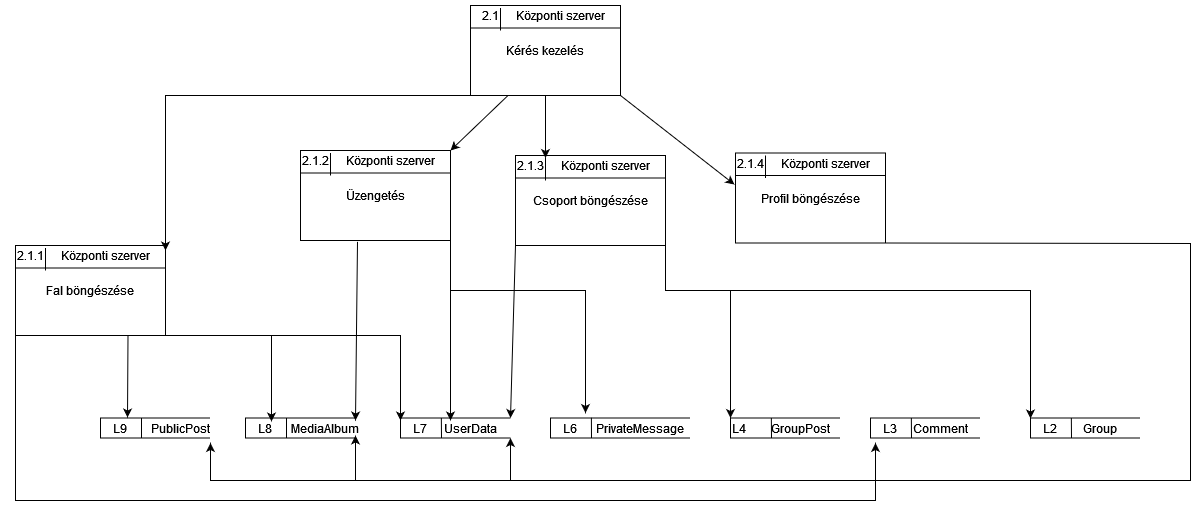

The diagram above was exported from draw.io. Its source (the exported page's mxGraphModel, read from the mxfile embedded in the PNG):
<mxGraphModel dx="2272" dy="752" grid="1" gridSize="10" guides="1" tooltips="1" connect="1" arrows="1" fold="1" page="1" pageScale="1" pageWidth="850" pageHeight="1100" math="0" shadow="0">
  <root>
    <mxCell id="0" />
    <mxCell id="1" parent="0" />
    <mxCell id="be3AMiHYgtLkQ3gNRqeP-2" value="Kérés kezelés" style="rounded=0;whiteSpace=wrap;html=1;fillColor=default;" parent="1" vertex="1">
      <mxGeometry x="420" y="85" width="150" height="90" as="geometry" />
    </mxCell>
    <mxCell id="be3AMiHYgtLkQ3gNRqeP-3" value="2.1" style="text;html=1;strokeColor=none;fillColor=none;align=center;verticalAlign=middle;whiteSpace=wrap;rounded=0;" parent="1" vertex="1">
      <mxGeometry x="410" y="80" width="60" height="30" as="geometry" />
    </mxCell>
    <mxCell id="be3AMiHYgtLkQ3gNRqeP-4" value="Központi szerver" style="text;html=1;strokeColor=none;fillColor=none;align=center;verticalAlign=middle;whiteSpace=wrap;rounded=0;" parent="1" vertex="1">
      <mxGeometry x="450" y="80" width="120" height="30" as="geometry" />
    </mxCell>
    <mxCell id="be3AMiHYgtLkQ3gNRqeP-5" value="" style="endArrow=none;html=1;rounded=0;entryX=1;entryY=0.25;entryDx=0;entryDy=0;exitX=0;exitY=0.25;exitDx=0;exitDy=0;" parent="1" source="be3AMiHYgtLkQ3gNRqeP-2" target="be3AMiHYgtLkQ3gNRqeP-2" edge="1">
      <mxGeometry width="50" height="50" relative="1" as="geometry">
        <mxPoint x="280" y="405" as="sourcePoint" />
        <mxPoint x="330" y="355" as="targetPoint" />
      </mxGeometry>
    </mxCell>
    <mxCell id="be3AMiHYgtLkQ3gNRqeP-6" value="" style="endArrow=none;html=1;rounded=0;entryX=0;entryY=0.25;entryDx=0;entryDy=0;exitX=0;exitY=1;exitDx=0;exitDy=0;" parent="1" source="be3AMiHYgtLkQ3gNRqeP-4" target="be3AMiHYgtLkQ3gNRqeP-4" edge="1">
      <mxGeometry width="50" height="50" relative="1" as="geometry">
        <mxPoint x="280" y="405" as="sourcePoint" />
        <mxPoint x="330" y="355" as="targetPoint" />
      </mxGeometry>
    </mxCell>
    <mxCell id="be3AMiHYgtLkQ3gNRqeP-21" value="" style="strokeWidth=1;html=1;shape=mxgraph.flowchart.annotation_1;align=left;pointerEvents=1;fillColor=#FFFFFF;" parent="1" vertex="1">
      <mxGeometry x="500" y="497.5" width="140" height="20" as="geometry" />
    </mxCell>
    <mxCell id="be3AMiHYgtLkQ3gNRqeP-22" value="" style="endArrow=none;html=1;rounded=0;entryX=0.292;entryY=-0.017;entryDx=0;entryDy=0;entryPerimeter=0;" parent="1" target="be3AMiHYgtLkQ3gNRqeP-21" edge="1">
      <mxGeometry width="50" height="50" relative="1" as="geometry">
        <mxPoint x="541" y="517.5" as="sourcePoint" />
        <mxPoint x="541" y="502.5" as="targetPoint" />
      </mxGeometry>
    </mxCell>
    <mxCell id="be3AMiHYgtLkQ3gNRqeP-23" value="L6" style="text;html=1;strokeColor=none;fillColor=none;align=center;verticalAlign=middle;whiteSpace=wrap;rounded=0;" parent="1" vertex="1">
      <mxGeometry x="490" y="492.5" width="60" height="30" as="geometry" />
    </mxCell>
    <mxCell id="be3AMiHYgtLkQ3gNRqeP-24" value="PrivateMessage" style="text;html=1;strokeColor=none;fillColor=none;align=center;verticalAlign=middle;whiteSpace=wrap;rounded=0;" parent="1" vertex="1">
      <mxGeometry x="560" y="492.5" width="60" height="30" as="geometry" />
    </mxCell>
    <mxCell id="be3AMiHYgtLkQ3gNRqeP-25" value="" style="strokeWidth=1;html=1;shape=mxgraph.flowchart.annotation_1;align=left;pointerEvents=1;fillColor=#FFFFFF;" parent="1" vertex="1">
      <mxGeometry x="350" y="497.5" width="110" height="20" as="geometry" />
    </mxCell>
    <mxCell id="be3AMiHYgtLkQ3gNRqeP-26" value="" style="endArrow=none;html=1;rounded=0;entryX=0.014;entryY=0.163;entryDx=0;entryDy=0;entryPerimeter=0;" parent="1" target="be3AMiHYgtLkQ3gNRqeP-28" edge="1">
      <mxGeometry width="50" height="50" relative="1" as="geometry">
        <mxPoint x="391" y="517.5" as="sourcePoint" />
        <mxPoint x="460" y="537.5" as="targetPoint" />
      </mxGeometry>
    </mxCell>
    <mxCell id="be3AMiHYgtLkQ3gNRqeP-27" value="L7" style="text;html=1;strokeColor=none;fillColor=none;align=center;verticalAlign=middle;whiteSpace=wrap;rounded=0;" parent="1" vertex="1">
      <mxGeometry x="340" y="492.5" width="60" height="30" as="geometry" />
    </mxCell>
    <mxCell id="be3AMiHYgtLkQ3gNRqeP-28" value="UserData" style="text;html=1;strokeColor=none;fillColor=none;align=center;verticalAlign=middle;whiteSpace=wrap;rounded=0;" parent="1" vertex="1">
      <mxGeometry x="390" y="492.5" width="60" height="30" as="geometry" />
    </mxCell>
    <mxCell id="be3AMiHYgtLkQ3gNRqeP-29" value="" style="strokeWidth=1;html=1;shape=mxgraph.flowchart.annotation_1;align=left;pointerEvents=1;fillColor=#FFFFFF;" parent="1" vertex="1">
      <mxGeometry x="195" y="497.5" width="110" height="20" as="geometry" />
    </mxCell>
    <mxCell id="be3AMiHYgtLkQ3gNRqeP-30" value="" style="endArrow=none;html=1;rounded=0;" parent="1" edge="1">
      <mxGeometry width="50" height="50" relative="1" as="geometry">
        <mxPoint x="236" y="517.5" as="sourcePoint" />
        <mxPoint x="236" y="497.5" as="targetPoint" />
      </mxGeometry>
    </mxCell>
    <mxCell id="be3AMiHYgtLkQ3gNRqeP-31" value="L8" style="text;html=1;strokeColor=none;fillColor=none;align=center;verticalAlign=middle;whiteSpace=wrap;rounded=0;" parent="1" vertex="1">
      <mxGeometry x="185" y="492.5" width="60" height="30" as="geometry" />
    </mxCell>
    <mxCell id="be3AMiHYgtLkQ3gNRqeP-32" value="MediaAlbum" style="text;html=1;strokeColor=none;fillColor=none;align=center;verticalAlign=middle;whiteSpace=wrap;rounded=0;" parent="1" vertex="1">
      <mxGeometry x="245" y="492.5" width="60" height="30" as="geometry" />
    </mxCell>
    <mxCell id="be3AMiHYgtLkQ3gNRqeP-33" value="" style="strokeWidth=1;html=1;shape=mxgraph.flowchart.annotation_1;align=left;pointerEvents=1;fillColor=#FFFFFF;" parent="1" vertex="1">
      <mxGeometry x="50" y="497.5" width="110" height="20" as="geometry" />
    </mxCell>
    <mxCell id="be3AMiHYgtLkQ3gNRqeP-34" value="" style="endArrow=none;html=1;rounded=0;" parent="1" edge="1">
      <mxGeometry width="50" height="50" relative="1" as="geometry">
        <mxPoint x="91" y="517.5" as="sourcePoint" />
        <mxPoint x="91" y="497.5" as="targetPoint" />
      </mxGeometry>
    </mxCell>
    <mxCell id="be3AMiHYgtLkQ3gNRqeP-35" value="L9" style="text;html=1;strokeColor=none;fillColor=none;align=center;verticalAlign=middle;whiteSpace=wrap;rounded=0;" parent="1" vertex="1">
      <mxGeometry x="40" y="492.5" width="60" height="30" as="geometry" />
    </mxCell>
    <mxCell id="be3AMiHYgtLkQ3gNRqeP-36" value="PublicPost" style="text;html=1;strokeColor=none;fillColor=none;align=center;verticalAlign=middle;whiteSpace=wrap;rounded=0;" parent="1" vertex="1">
      <mxGeometry x="100" y="492.5" width="60" height="30" as="geometry" />
    </mxCell>
    <mxCell id="be3AMiHYgtLkQ3gNRqeP-48" value="" style="strokeWidth=1;html=1;shape=mxgraph.flowchart.annotation_1;align=left;pointerEvents=1;fillColor=#FFFFFF;" parent="1" vertex="1">
      <mxGeometry x="980" y="497.5" width="110" height="20" as="geometry" />
    </mxCell>
    <mxCell id="be3AMiHYgtLkQ3gNRqeP-49" value="" style="endArrow=none;html=1;rounded=0;entryX=0.014;entryY=0.163;entryDx=0;entryDy=0;entryPerimeter=0;" parent="1" target="be3AMiHYgtLkQ3gNRqeP-51" edge="1">
      <mxGeometry width="50" height="50" relative="1" as="geometry">
        <mxPoint x="1021" y="517.5" as="sourcePoint" />
        <mxPoint x="1090" y="537.5" as="targetPoint" />
      </mxGeometry>
    </mxCell>
    <mxCell id="be3AMiHYgtLkQ3gNRqeP-50" value="L2" style="text;html=1;strokeColor=none;fillColor=none;align=center;verticalAlign=middle;whiteSpace=wrap;rounded=0;" parent="1" vertex="1">
      <mxGeometry x="970" y="492.5" width="60" height="30" as="geometry" />
    </mxCell>
    <mxCell id="be3AMiHYgtLkQ3gNRqeP-51" value="Group" style="text;html=1;strokeColor=none;fillColor=none;align=center;verticalAlign=middle;whiteSpace=wrap;rounded=0;" parent="1" vertex="1">
      <mxGeometry x="1020" y="492.5" width="60" height="30" as="geometry" />
    </mxCell>
    <mxCell id="be3AMiHYgtLkQ3gNRqeP-52" value="" style="strokeWidth=1;html=1;shape=mxgraph.flowchart.annotation_1;align=left;pointerEvents=1;fillColor=#FFFFFF;" parent="1" vertex="1">
      <mxGeometry x="820" y="497.5" width="110" height="20" as="geometry" />
    </mxCell>
    <mxCell id="be3AMiHYgtLkQ3gNRqeP-53" value="" style="endArrow=none;html=1;rounded=0;entryX=0.014;entryY=0.163;entryDx=0;entryDy=0;entryPerimeter=0;" parent="1" target="be3AMiHYgtLkQ3gNRqeP-55" edge="1">
      <mxGeometry width="50" height="50" relative="1" as="geometry">
        <mxPoint x="861" y="517.5" as="sourcePoint" />
        <mxPoint x="930" y="537.5" as="targetPoint" />
      </mxGeometry>
    </mxCell>
    <mxCell id="be3AMiHYgtLkQ3gNRqeP-54" value="L3" style="text;html=1;strokeColor=none;fillColor=none;align=center;verticalAlign=middle;whiteSpace=wrap;rounded=0;" parent="1" vertex="1">
      <mxGeometry x="810" y="492.5" width="60" height="30" as="geometry" />
    </mxCell>
    <mxCell id="be3AMiHYgtLkQ3gNRqeP-55" value="&lt;div&gt;Comment&lt;/div&gt;" style="text;html=1;strokeColor=none;fillColor=none;align=center;verticalAlign=middle;whiteSpace=wrap;rounded=0;" parent="1" vertex="1">
      <mxGeometry x="860" y="492.5" width="60" height="30" as="geometry" />
    </mxCell>
    <mxCell id="be3AMiHYgtLkQ3gNRqeP-56" value="L4" style="strokeWidth=1;html=1;shape=mxgraph.flowchart.annotation_1;align=left;pointerEvents=1;fillColor=#FFFFFF;" parent="1" vertex="1">
      <mxGeometry x="680" y="497.5" width="110" height="20" as="geometry" />
    </mxCell>
    <mxCell id="be3AMiHYgtLkQ3gNRqeP-57" value="" style="endArrow=none;html=1;rounded=0;entryX=0.014;entryY=0.163;entryDx=0;entryDy=0;entryPerimeter=0;" parent="1" target="be3AMiHYgtLkQ3gNRqeP-58" edge="1">
      <mxGeometry width="50" height="50" relative="1" as="geometry">
        <mxPoint x="721" y="517.5" as="sourcePoint" />
        <mxPoint x="790" y="537.5" as="targetPoint" />
      </mxGeometry>
    </mxCell>
    <mxCell id="be3AMiHYgtLkQ3gNRqeP-58" value="GroupPost" style="text;html=1;strokeColor=none;fillColor=none;align=center;verticalAlign=middle;whiteSpace=wrap;rounded=0;" parent="1" vertex="1">
      <mxGeometry x="720" y="492.5" width="60" height="30" as="geometry" />
    </mxCell>
    <mxCell id="T6Ls_VBpRJvkliMBlUlu-1" value="Fal böngészése" style="rounded=0;whiteSpace=wrap;html=1;fillColor=default;" parent="1" vertex="1">
      <mxGeometry x="-35" y="325" width="150" height="90" as="geometry" />
    </mxCell>
    <mxCell id="T6Ls_VBpRJvkliMBlUlu-2" value="2.1.1" style="text;html=1;strokeColor=none;fillColor=none;align=center;verticalAlign=middle;whiteSpace=wrap;rounded=0;" parent="1" vertex="1">
      <mxGeometry x="-50" y="320" width="60" height="30" as="geometry" />
    </mxCell>
    <mxCell id="T6Ls_VBpRJvkliMBlUlu-3" value="Központi szerver" style="text;html=1;strokeColor=none;fillColor=none;align=center;verticalAlign=middle;whiteSpace=wrap;rounded=0;" parent="1" vertex="1">
      <mxGeometry x="-5" y="320" width="120" height="30" as="geometry" />
    </mxCell>
    <mxCell id="T6Ls_VBpRJvkliMBlUlu-4" value="" style="endArrow=none;html=1;rounded=0;entryX=1;entryY=0.25;entryDx=0;entryDy=0;exitX=0;exitY=0.25;exitDx=0;exitDy=0;" parent="1" source="T6Ls_VBpRJvkliMBlUlu-1" target="T6Ls_VBpRJvkliMBlUlu-1" edge="1">
      <mxGeometry width="50" height="50" relative="1" as="geometry">
        <mxPoint x="-175" y="645" as="sourcePoint" />
        <mxPoint x="-125" y="595" as="targetPoint" />
      </mxGeometry>
    </mxCell>
    <mxCell id="T6Ls_VBpRJvkliMBlUlu-5" value="" style="endArrow=none;html=1;rounded=0;entryX=0;entryY=0.25;entryDx=0;entryDy=0;exitX=0;exitY=1;exitDx=0;exitDy=0;" parent="1" source="T6Ls_VBpRJvkliMBlUlu-3" target="T6Ls_VBpRJvkliMBlUlu-3" edge="1">
      <mxGeometry width="50" height="50" relative="1" as="geometry">
        <mxPoint x="-175" y="645" as="sourcePoint" />
        <mxPoint x="-125" y="595" as="targetPoint" />
      </mxGeometry>
    </mxCell>
    <mxCell id="T6Ls_VBpRJvkliMBlUlu-6" value="" style="endArrow=classic;html=1;rounded=0;exitX=0.25;exitY=1;exitDx=0;exitDy=0;" parent="1" source="be3AMiHYgtLkQ3gNRqeP-2" edge="1">
      <mxGeometry width="50" height="50" relative="1" as="geometry">
        <mxPoint x="510" y="340" as="sourcePoint" />
        <mxPoint x="115" y="330" as="targetPoint" />
        <Array as="points">
          <mxPoint x="115" y="175" />
        </Array>
      </mxGeometry>
    </mxCell>
    <mxCell id="T6Ls_VBpRJvkliMBlUlu-8" value="" style="endArrow=classic;html=1;rounded=0;exitX=0.75;exitY=1;exitDx=0;exitDy=0;" parent="1" source="T6Ls_VBpRJvkliMBlUlu-1" edge="1">
      <mxGeometry width="50" height="50" relative="1" as="geometry">
        <mxPoint x="390" y="340" as="sourcePoint" />
        <mxPoint x="77" y="497" as="targetPoint" />
      </mxGeometry>
    </mxCell>
    <mxCell id="T6Ls_VBpRJvkliMBlUlu-10" value="" style="endArrow=classic;html=1;rounded=0;exitX=1;exitY=1;exitDx=0;exitDy=0;" parent="1" source="T6Ls_VBpRJvkliMBlUlu-1" edge="1">
      <mxGeometry width="50" height="50" relative="1" as="geometry">
        <mxPoint x="390" y="340" as="sourcePoint" />
        <mxPoint x="350" y="500" as="targetPoint" />
        <Array as="points">
          <mxPoint x="350" y="415" />
        </Array>
      </mxGeometry>
    </mxCell>
    <mxCell id="T6Ls_VBpRJvkliMBlUlu-11" value="Üzengetés" style="rounded=0;whiteSpace=wrap;html=1;fillColor=default;" parent="1" vertex="1">
      <mxGeometry x="250" y="230" width="150" height="90" as="geometry" />
    </mxCell>
    <mxCell id="T6Ls_VBpRJvkliMBlUlu-12" value="2.1.2" style="text;html=1;strokeColor=none;fillColor=none;align=center;verticalAlign=middle;whiteSpace=wrap;rounded=0;" parent="1" vertex="1">
      <mxGeometry x="235" y="225" width="60" height="30" as="geometry" />
    </mxCell>
    <mxCell id="T6Ls_VBpRJvkliMBlUlu-13" value="Központi szerver" style="text;html=1;strokeColor=none;fillColor=none;align=center;verticalAlign=middle;whiteSpace=wrap;rounded=0;" parent="1" vertex="1">
      <mxGeometry x="280" y="225" width="120" height="30" as="geometry" />
    </mxCell>
    <mxCell id="T6Ls_VBpRJvkliMBlUlu-14" value="" style="endArrow=none;html=1;rounded=0;entryX=1;entryY=0.25;entryDx=0;entryDy=0;exitX=0;exitY=0.25;exitDx=0;exitDy=0;" parent="1" source="T6Ls_VBpRJvkliMBlUlu-11" target="T6Ls_VBpRJvkliMBlUlu-11" edge="1">
      <mxGeometry width="50" height="50" relative="1" as="geometry">
        <mxPoint x="110" y="550" as="sourcePoint" />
        <mxPoint x="160" y="500" as="targetPoint" />
      </mxGeometry>
    </mxCell>
    <mxCell id="T6Ls_VBpRJvkliMBlUlu-15" value="" style="endArrow=none;html=1;rounded=0;entryX=0;entryY=0.25;entryDx=0;entryDy=0;exitX=0;exitY=1;exitDx=0;exitDy=0;" parent="1" source="T6Ls_VBpRJvkliMBlUlu-13" target="T6Ls_VBpRJvkliMBlUlu-13" edge="1">
      <mxGeometry width="50" height="50" relative="1" as="geometry">
        <mxPoint x="110" y="550" as="sourcePoint" />
        <mxPoint x="160" y="500" as="targetPoint" />
      </mxGeometry>
    </mxCell>
    <mxCell id="T6Ls_VBpRJvkliMBlUlu-16" value="" style="endArrow=classic;html=1;rounded=0;exitX=0.25;exitY=1;exitDx=0;exitDy=0;" parent="1" source="be3AMiHYgtLkQ3gNRqeP-2" edge="1">
      <mxGeometry width="50" height="50" relative="1" as="geometry">
        <mxPoint x="460" y="170" as="sourcePoint" />
        <mxPoint x="400" y="230" as="targetPoint" />
      </mxGeometry>
    </mxCell>
    <mxCell id="T6Ls_VBpRJvkliMBlUlu-17" value="" style="endArrow=classic;html=1;rounded=0;exitX=1;exitY=1;exitDx=0;exitDy=0;" parent="1" source="T6Ls_VBpRJvkliMBlUlu-11" edge="1">
      <mxGeometry width="50" height="50" relative="1" as="geometry">
        <mxPoint x="430" y="330" as="sourcePoint" />
        <mxPoint x="400" y="500" as="targetPoint" />
      </mxGeometry>
    </mxCell>
    <mxCell id="T6Ls_VBpRJvkliMBlUlu-18" value="" style="endArrow=classic;html=1;rounded=0;entryX=0.75;entryY=0;entryDx=0;entryDy=0;exitX=1;exitY=1;exitDx=0;exitDy=0;" parent="1" source="T6Ls_VBpRJvkliMBlUlu-11" target="be3AMiHYgtLkQ3gNRqeP-23" edge="1">
      <mxGeometry width="50" height="50" relative="1" as="geometry">
        <mxPoint x="430" y="330" as="sourcePoint" />
        <mxPoint x="480" y="280" as="targetPoint" />
        <Array as="points">
          <mxPoint x="400" y="370" />
          <mxPoint x="535" y="370" />
        </Array>
      </mxGeometry>
    </mxCell>
    <mxCell id="T6Ls_VBpRJvkliMBlUlu-19" value="" style="endArrow=classic;html=1;rounded=0;entryX=1;entryY=0.25;entryDx=0;entryDy=0;exitX=0.38;exitY=1.015;exitDx=0;exitDy=0;exitPerimeter=0;" parent="1" source="T6Ls_VBpRJvkliMBlUlu-11" target="be3AMiHYgtLkQ3gNRqeP-32" edge="1">
      <mxGeometry width="50" height="50" relative="1" as="geometry">
        <mxPoint x="430" y="330" as="sourcePoint" />
        <mxPoint x="480" y="280" as="targetPoint" />
      </mxGeometry>
    </mxCell>
    <mxCell id="T6Ls_VBpRJvkliMBlUlu-20" value="Csoport böngészése" style="rounded=0;whiteSpace=wrap;html=1;fillColor=default;" parent="1" vertex="1">
      <mxGeometry x="465" y="235" width="150" height="90" as="geometry" />
    </mxCell>
    <mxCell id="T6Ls_VBpRJvkliMBlUlu-21" value="2.1.3" style="text;html=1;strokeColor=none;fillColor=none;align=center;verticalAlign=middle;whiteSpace=wrap;rounded=0;" parent="1" vertex="1">
      <mxGeometry x="450" y="230" width="60" height="30" as="geometry" />
    </mxCell>
    <mxCell id="T6Ls_VBpRJvkliMBlUlu-22" value="Központi szerver" style="text;html=1;strokeColor=none;fillColor=none;align=center;verticalAlign=middle;whiteSpace=wrap;rounded=0;" parent="1" vertex="1">
      <mxGeometry x="495" y="230" width="120" height="30" as="geometry" />
    </mxCell>
    <mxCell id="T6Ls_VBpRJvkliMBlUlu-23" value="" style="endArrow=none;html=1;rounded=0;entryX=1;entryY=0.25;entryDx=0;entryDy=0;exitX=0;exitY=0.25;exitDx=0;exitDy=0;" parent="1" source="T6Ls_VBpRJvkliMBlUlu-20" target="T6Ls_VBpRJvkliMBlUlu-20" edge="1">
      <mxGeometry width="50" height="50" relative="1" as="geometry">
        <mxPoint x="325" y="555" as="sourcePoint" />
        <mxPoint x="375" y="505" as="targetPoint" />
      </mxGeometry>
    </mxCell>
    <mxCell id="T6Ls_VBpRJvkliMBlUlu-24" value="" style="endArrow=none;html=1;rounded=0;entryX=0;entryY=0.25;entryDx=0;entryDy=0;exitX=0;exitY=1;exitDx=0;exitDy=0;" parent="1" source="T6Ls_VBpRJvkliMBlUlu-22" target="T6Ls_VBpRJvkliMBlUlu-22" edge="1">
      <mxGeometry width="50" height="50" relative="1" as="geometry">
        <mxPoint x="325" y="555" as="sourcePoint" />
        <mxPoint x="375" y="505" as="targetPoint" />
      </mxGeometry>
    </mxCell>
    <mxCell id="T6Ls_VBpRJvkliMBlUlu-25" value="" style="endArrow=classic;html=1;rounded=0;entryX=0;entryY=0.25;entryDx=0;entryDy=0;exitX=0.5;exitY=1;exitDx=0;exitDy=0;" parent="1" source="be3AMiHYgtLkQ3gNRqeP-2" target="T6Ls_VBpRJvkliMBlUlu-22" edge="1">
      <mxGeometry width="50" height="50" relative="1" as="geometry">
        <mxPoint x="430" y="330" as="sourcePoint" />
        <mxPoint x="480" y="280" as="targetPoint" />
      </mxGeometry>
    </mxCell>
    <mxCell id="T6Ls_VBpRJvkliMBlUlu-26" value="" style="endArrow=classic;html=1;rounded=0;entryX=1;entryY=0;entryDx=0;entryDy=0;entryPerimeter=0;exitX=0;exitY=1;exitDx=0;exitDy=0;" parent="1" source="T6Ls_VBpRJvkliMBlUlu-20" target="be3AMiHYgtLkQ3gNRqeP-25" edge="1">
      <mxGeometry width="50" height="50" relative="1" as="geometry">
        <mxPoint x="430" y="330" as="sourcePoint" />
        <mxPoint x="480" y="280" as="targetPoint" />
      </mxGeometry>
    </mxCell>
    <mxCell id="T6Ls_VBpRJvkliMBlUlu-27" value="" style="endArrow=classic;html=1;rounded=0;entryX=0;entryY=0;entryDx=0;entryDy=0;entryPerimeter=0;exitX=1;exitY=1;exitDx=0;exitDy=0;" parent="1" source="T6Ls_VBpRJvkliMBlUlu-20" target="be3AMiHYgtLkQ3gNRqeP-56" edge="1">
      <mxGeometry width="50" height="50" relative="1" as="geometry">
        <mxPoint x="430" y="330" as="sourcePoint" />
        <mxPoint x="480" y="280" as="targetPoint" />
        <Array as="points">
          <mxPoint x="615" y="370" />
          <mxPoint x="680" y="370" />
        </Array>
      </mxGeometry>
    </mxCell>
    <mxCell id="T6Ls_VBpRJvkliMBlUlu-30" value="" style="endArrow=classic;html=1;rounded=0;entryX=0.25;entryY=1;entryDx=0;entryDy=0;exitX=0;exitY=1;exitDx=0;exitDy=0;" parent="1" source="T6Ls_VBpRJvkliMBlUlu-1" target="be3AMiHYgtLkQ3gNRqeP-54" edge="1">
      <mxGeometry width="50" height="50" relative="1" as="geometry">
        <mxPoint x="430" y="420" as="sourcePoint" />
        <mxPoint x="480" y="370" as="targetPoint" />
        <Array as="points">
          <mxPoint x="-35" y="580" />
          <mxPoint x="825" y="580" />
        </Array>
      </mxGeometry>
    </mxCell>
    <mxCell id="T6Ls_VBpRJvkliMBlUlu-31" value="Profil böngészése" style="rounded=0;whiteSpace=wrap;html=1;fillColor=default;" parent="1" vertex="1">
      <mxGeometry x="685" y="232.5" width="150" height="90" as="geometry" />
    </mxCell>
    <mxCell id="T6Ls_VBpRJvkliMBlUlu-32" value="2.1.4" style="text;html=1;strokeColor=none;fillColor=none;align=center;verticalAlign=middle;whiteSpace=wrap;rounded=0;" parent="1" vertex="1">
      <mxGeometry x="670" y="227.5" width="60" height="30" as="geometry" />
    </mxCell>
    <mxCell id="T6Ls_VBpRJvkliMBlUlu-33" value="Központi szerver" style="text;html=1;strokeColor=none;fillColor=none;align=center;verticalAlign=middle;whiteSpace=wrap;rounded=0;" parent="1" vertex="1">
      <mxGeometry x="715" y="227.5" width="120" height="30" as="geometry" />
    </mxCell>
    <mxCell id="T6Ls_VBpRJvkliMBlUlu-34" value="" style="endArrow=none;html=1;rounded=0;entryX=1;entryY=0.25;entryDx=0;entryDy=0;exitX=0;exitY=0.25;exitDx=0;exitDy=0;" parent="1" source="T6Ls_VBpRJvkliMBlUlu-31" target="T6Ls_VBpRJvkliMBlUlu-31" edge="1">
      <mxGeometry width="50" height="50" relative="1" as="geometry">
        <mxPoint x="545" y="552.5" as="sourcePoint" />
        <mxPoint x="595" y="502.5" as="targetPoint" />
      </mxGeometry>
    </mxCell>
    <mxCell id="T6Ls_VBpRJvkliMBlUlu-35" value="" style="endArrow=none;html=1;rounded=0;entryX=0;entryY=0.25;entryDx=0;entryDy=0;exitX=0;exitY=1;exitDx=0;exitDy=0;" parent="1" source="T6Ls_VBpRJvkliMBlUlu-33" target="T6Ls_VBpRJvkliMBlUlu-33" edge="1">
      <mxGeometry width="50" height="50" relative="1" as="geometry">
        <mxPoint x="545" y="552.5" as="sourcePoint" />
        <mxPoint x="595" y="502.5" as="targetPoint" />
      </mxGeometry>
    </mxCell>
    <mxCell id="T6Ls_VBpRJvkliMBlUlu-36" value="" style="endArrow=classic;html=1;rounded=0;entryX=1;entryY=1;entryDx=0;entryDy=0;entryPerimeter=0;" parent="1" target="be3AMiHYgtLkQ3gNRqeP-25" edge="1">
      <mxGeometry width="50" height="50" relative="1" as="geometry">
        <mxPoint x="460" y="560" as="sourcePoint" />
        <mxPoint x="510" y="360" as="targetPoint" />
      </mxGeometry>
    </mxCell>
    <mxCell id="T6Ls_VBpRJvkliMBlUlu-37" value="" style="endArrow=classic;html=1;rounded=0;entryX=1;entryY=1;entryDx=0;entryDy=0;exitX=1;exitY=1;exitDx=0;exitDy=0;" parent="1" source="T6Ls_VBpRJvkliMBlUlu-31" target="be3AMiHYgtLkQ3gNRqeP-36" edge="1">
      <mxGeometry width="50" height="50" relative="1" as="geometry">
        <mxPoint x="460" y="410" as="sourcePoint" />
        <mxPoint x="510" y="360" as="targetPoint" />
        <Array as="points">
          <mxPoint x="1140" y="323" />
          <mxPoint x="1140" y="560" />
          <mxPoint x="160" y="560" />
        </Array>
      </mxGeometry>
    </mxCell>
    <mxCell id="T6Ls_VBpRJvkliMBlUlu-38" value="" style="endArrow=classic;html=1;rounded=0;exitX=1;exitY=1;exitDx=0;exitDy=0;entryX=-0.007;entryY=0.35;entryDx=0;entryDy=0;entryPerimeter=0;" parent="1" source="be3AMiHYgtLkQ3gNRqeP-2" target="T6Ls_VBpRJvkliMBlUlu-31" edge="1">
      <mxGeometry width="50" height="50" relative="1" as="geometry">
        <mxPoint x="420" y="320" as="sourcePoint" />
        <mxPoint x="470" y="270" as="targetPoint" />
      </mxGeometry>
    </mxCell>
    <mxCell id="T6Ls_VBpRJvkliMBlUlu-39" value="" style="endArrow=classic;html=1;rounded=0;entryX=1;entryY=0.75;entryDx=0;entryDy=0;" parent="1" target="be3AMiHYgtLkQ3gNRqeP-32" edge="1">
      <mxGeometry width="50" height="50" relative="1" as="geometry">
        <mxPoint x="305" y="560" as="sourcePoint" />
        <mxPoint x="540" y="380" as="targetPoint" />
      </mxGeometry>
    </mxCell>
    <mxCell id="T6Ls_VBpRJvkliMBlUlu-40" value="" style="endArrow=classic;html=1;rounded=0;" parent="1" edge="1">
      <mxGeometry width="50" height="50" relative="1" as="geometry">
        <mxPoint x="221" y="415" as="sourcePoint" />
        <mxPoint x="221" y="501" as="targetPoint" />
      </mxGeometry>
    </mxCell>
    <mxCell id="T6Ls_VBpRJvkliMBlUlu-41" value="" style="endArrow=classic;html=1;rounded=0;" parent="1" edge="1">
      <mxGeometry width="50" height="50" relative="1" as="geometry">
        <mxPoint x="680" y="370" as="sourcePoint" />
        <mxPoint x="980" y="498" as="targetPoint" />
        <Array as="points">
          <mxPoint x="980" y="370" />
        </Array>
      </mxGeometry>
    </mxCell>
  </root>
</mxGraphModel>